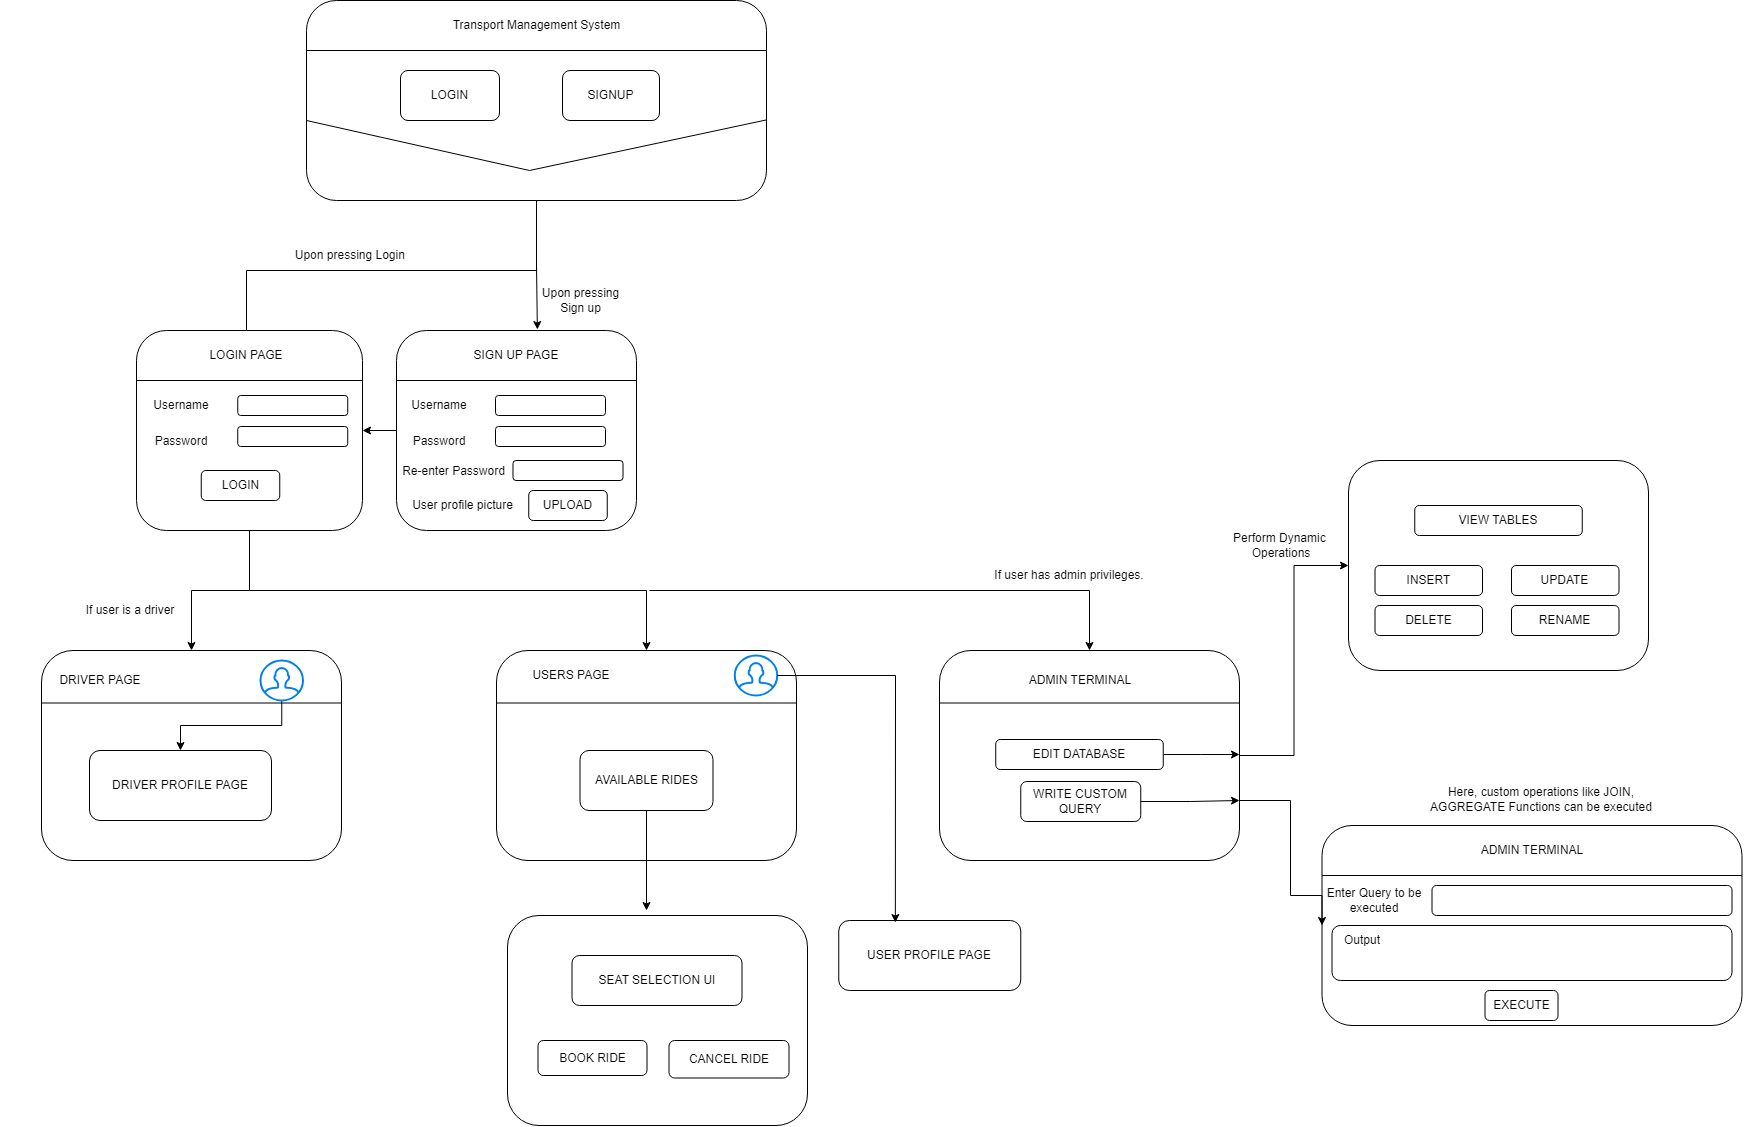

The diagram above was exported from draw.io. Its source (the exported page's mxGraphModel, read from the mxfile embedded in the PNG):
<mxGraphModel dx="3225" dy="7130" grid="1" gridSize="10" guides="1" tooltips="1" connect="1" arrows="1" fold="1" page="1" pageScale="1" pageWidth="850" pageHeight="1100" math="0" shadow="0" extFonts="Permanent Marker^https://fonts.googleapis.com/css?family=Permanent+Marker">
  <root>
    <mxCell id="0" />
    <mxCell id="1" parent="0" />
    <mxCell id="2" style="edgeStyle=orthogonalEdgeStyle;rounded=0;orthogonalLoop=1;jettySize=auto;html=1;entryX=0.5;entryY=0;entryDx=0;entryDy=0;" edge="1" source="3" target="12" parent="1">
      <mxGeometry relative="1" as="geometry" />
    </mxCell>
    <mxCell id="3" value="" style="rounded=1;whiteSpace=wrap;html=1;" vertex="1" parent="1">
      <mxGeometry x="1717" y="-4830" width="460" height="200" as="geometry" />
    </mxCell>
    <mxCell id="4" value="" style="endArrow=none;html=1;rounded=0;exitX=0;exitY=0.25;exitDx=0;exitDy=0;entryX=1;entryY=0.25;entryDx=0;entryDy=0;" edge="1" source="3" target="3" parent="1">
      <mxGeometry width="50" height="50" relative="1" as="geometry">
        <mxPoint x="2537" y="-4520" as="sourcePoint" />
        <mxPoint x="2587" y="-4570" as="targetPoint" />
      </mxGeometry>
    </mxCell>
    <mxCell id="5" value="Transport Management System" style="text;html=1;align=center;verticalAlign=middle;whiteSpace=wrap;rounded=0;" vertex="1" parent="1">
      <mxGeometry x="1819.5" y="-4820" width="255" height="30" as="geometry" />
    </mxCell>
    <mxCell id="6" value="LOGIN" style="rounded=1;whiteSpace=wrap;html=1;" vertex="1" parent="1">
      <mxGeometry x="1811" y="-4760" width="99" height="50" as="geometry" />
    </mxCell>
    <mxCell id="7" value="SIGNUP" style="rounded=1;whiteSpace=wrap;html=1;" vertex="1" parent="1">
      <mxGeometry x="1973" y="-4760" width="97" height="50" as="geometry" />
    </mxCell>
    <mxCell id="8" value="" style="endArrow=none;html=1;rounded=0;entryX=1;entryY=0.597;entryDx=0;entryDy=0;entryPerimeter=0;" edge="1" target="3" parent="1">
      <mxGeometry width="50" height="50" relative="1" as="geometry">
        <mxPoint x="1717" y="-4710" as="sourcePoint" />
        <mxPoint x="2447" y="-4590" as="targetPoint" />
        <Array as="points">
          <mxPoint x="1940" y="-4660" />
        </Array>
      </mxGeometry>
    </mxCell>
    <mxCell id="9" style="edgeStyle=orthogonalEdgeStyle;rounded=0;orthogonalLoop=1;jettySize=auto;html=1;" edge="1" source="10" target="33" parent="1">
      <mxGeometry relative="1" as="geometry" />
    </mxCell>
    <mxCell id="10" value="" style="rounded=1;whiteSpace=wrap;html=1;" vertex="1" parent="1">
      <mxGeometry x="1547" y="-4500" width="226" height="200" as="geometry" />
    </mxCell>
    <mxCell id="11" value="" style="endArrow=none;html=1;rounded=0;exitX=0;exitY=0.25;exitDx=0;exitDy=0;entryX=1;entryY=0.25;entryDx=0;entryDy=0;" edge="1" source="10" target="10" parent="1">
      <mxGeometry width="50" height="50" relative="1" as="geometry">
        <mxPoint x="2073" y="-4350" as="sourcePoint" />
        <mxPoint x="2123" y="-4400" as="targetPoint" />
      </mxGeometry>
    </mxCell>
    <mxCell id="12" value="LOGIN PAGE" style="text;html=1;align=center;verticalAlign=middle;whiteSpace=wrap;rounded=0;" vertex="1" parent="1">
      <mxGeometry x="1597" y="-4490" width="120" height="30" as="geometry" />
    </mxCell>
    <mxCell id="13" style="edgeStyle=orthogonalEdgeStyle;rounded=0;orthogonalLoop=1;jettySize=auto;html=1;entryX=1;entryY=0.5;entryDx=0;entryDy=0;" edge="1" source="14" target="10" parent="1">
      <mxGeometry relative="1" as="geometry" />
    </mxCell>
    <mxCell id="14" value="" style="rounded=1;whiteSpace=wrap;html=1;" vertex="1" parent="1">
      <mxGeometry x="1807" y="-4500" width="240" height="200" as="geometry" />
    </mxCell>
    <mxCell id="15" value="" style="endArrow=none;html=1;rounded=0;exitX=0;exitY=0.25;exitDx=0;exitDy=0;entryX=1;entryY=0.25;entryDx=0;entryDy=0;" edge="1" source="14" target="14" parent="1">
      <mxGeometry width="50" height="50" relative="1" as="geometry">
        <mxPoint x="1782" y="-4261" as="sourcePoint" />
        <mxPoint x="1982" y="-4241" as="targetPoint" />
      </mxGeometry>
    </mxCell>
    <mxCell id="16" value="SIGN UP PAGE" style="text;html=1;align=center;verticalAlign=middle;whiteSpace=wrap;rounded=0;" vertex="1" parent="1">
      <mxGeometry x="1872" y="-4490" width="110" height="30" as="geometry" />
    </mxCell>
    <mxCell id="17" style="edgeStyle=orthogonalEdgeStyle;rounded=0;orthogonalLoop=1;jettySize=auto;html=1;entryX=0.587;entryY=-0.005;entryDx=0;entryDy=0;entryPerimeter=0;" edge="1" source="3" target="14" parent="1">
      <mxGeometry relative="1" as="geometry" />
    </mxCell>
    <mxCell id="18" value="Upon pressing Login&lt;span style=&quot;color: rgba(0, 0, 0, 0); font-family: monospace; font-size: 0px; text-align: start; text-wrap: nowrap;&quot;&gt;%3CmxGraphModel%3E%3Croot%3E%3CmxCell%20id%3D%220%22%2F%3E%3CmxCell%20id%3D%221%22%20parent%3D%220%22%2F%3E%3CmxCell%20id%3D%222%22%20value%3D%22ADMIN%20LOGIN%22%20style%3D%22rounded%3D1%3BwhiteSpace%3Dwrap%3Bhtml%3D1%3B%22%20vertex%3D%221%22%20parent%3D%221%22%3E%3CmxGeometry%20x%3D%223977.63%22%20y%3D%22-1827.5%22%20width%3D%2270%22%20height%3D%2230%22%20as%3D%22geometry%22%2F%3E%3C%2FmxCell%3E%3C%2Froot%3E%3C%2FmxGraphModel%3E&lt;/span&gt;&amp;nbsp;" style="text;html=1;align=center;verticalAlign=middle;whiteSpace=wrap;rounded=0;" vertex="1" parent="1">
      <mxGeometry x="1690.25" y="-4590" width="145" height="30" as="geometry" />
    </mxCell>
    <mxCell id="19" value="Upon pressing Sign up&lt;span style=&quot;color: rgba(0, 0, 0, 0); font-family: monospace; font-size: 0px; text-align: start; text-wrap: nowrap;&quot;&gt;%3CmxGraphModel%3E%3Croot%3E%3CmxCell%20id%3D%220%22%2F%3E%3CmxCell%20id%3D%221%22%20parent%3D%220%22%2F%3E%3CmxCell%20id%3D%222%22%20value%3D%22ADMIN%20LOGIN%22%20style%3D%22rounded%3D1%3BwhiteSpace%3Dwrap%3Bhtml%3D1%3B%22%20vertex%3D%221%22%20parent%3D%221%22%3E%3CmxGeometry%20x%3D%223977.63%22%20y%3D%22-1827.5%22%20width%3D%2270%22%20height%3D%2230%22%20as%3D%22geometry%22%2F%3E%3C%2FmxCell%3E%3C%2Froot%3E%3C%2FmxGraphMode&lt;/span&gt;" style="text;html=1;align=center;verticalAlign=middle;whiteSpace=wrap;rounded=0;" vertex="1" parent="1">
      <mxGeometry x="1948.5" y="-4545" width="85" height="30" as="geometry" />
    </mxCell>
    <mxCell id="20" value="" style="rounded=1;whiteSpace=wrap;html=1;" vertex="1" parent="1">
      <mxGeometry x="1906" y="-4435" width="110" height="20" as="geometry" />
    </mxCell>
    <mxCell id="21" value="Username" style="text;html=1;align=center;verticalAlign=middle;whiteSpace=wrap;rounded=0;" vertex="1" parent="1">
      <mxGeometry x="1819.5" y="-4440" width="60" height="30" as="geometry" />
    </mxCell>
    <mxCell id="22" value="Password" style="text;html=1;align=center;verticalAlign=middle;whiteSpace=wrap;rounded=0;" vertex="1" parent="1">
      <mxGeometry x="1819.5" y="-4404" width="60" height="30" as="geometry" />
    </mxCell>
    <mxCell id="23" value="" style="rounded=1;whiteSpace=wrap;html=1;" vertex="1" parent="1">
      <mxGeometry x="1906" y="-4404" width="110" height="20" as="geometry" />
    </mxCell>
    <mxCell id="24" value="Re-enter Password" style="text;html=1;align=center;verticalAlign=middle;whiteSpace=wrap;rounded=0;" vertex="1" parent="1">
      <mxGeometry x="1811" y="-4374" width="107.5" height="30" as="geometry" />
    </mxCell>
    <mxCell id="25" value="" style="rounded=1;whiteSpace=wrap;html=1;" vertex="1" parent="1">
      <mxGeometry x="1923.5" y="-4370" width="110" height="20" as="geometry" />
    </mxCell>
    <mxCell id="26" value="UPLOAD" style="rounded=1;whiteSpace=wrap;html=1;" vertex="1" parent="1">
      <mxGeometry x="1939.25" y="-4340" width="78.5" height="30" as="geometry" />
    </mxCell>
    <mxCell id="27" value="User profile picture" style="text;html=1;align=center;verticalAlign=middle;whiteSpace=wrap;rounded=0;" vertex="1" parent="1">
      <mxGeometry x="1819.5" y="-4340" width="107.5" height="30" as="geometry" />
    </mxCell>
    <mxCell id="28" value="" style="rounded=1;whiteSpace=wrap;html=1;" vertex="1" parent="1">
      <mxGeometry x="1648.25" y="-4435" width="110" height="20" as="geometry" />
    </mxCell>
    <mxCell id="29" value="Username" style="text;html=1;align=center;verticalAlign=middle;whiteSpace=wrap;rounded=0;" vertex="1" parent="1">
      <mxGeometry x="1561.75" y="-4440" width="60" height="30" as="geometry" />
    </mxCell>
    <mxCell id="30" value="Password" style="text;html=1;align=center;verticalAlign=middle;whiteSpace=wrap;rounded=0;" vertex="1" parent="1">
      <mxGeometry x="1561.75" y="-4404" width="60" height="30" as="geometry" />
    </mxCell>
    <mxCell id="31" value="" style="rounded=1;whiteSpace=wrap;html=1;" vertex="1" parent="1">
      <mxGeometry x="1648.25" y="-4404" width="110" height="20" as="geometry" />
    </mxCell>
    <mxCell id="32" value="LOGIN" style="rounded=1;whiteSpace=wrap;html=1;" vertex="1" parent="1">
      <mxGeometry x="1611.75" y="-4360" width="78.5" height="30" as="geometry" />
    </mxCell>
    <mxCell id="33" value="" style="rounded=1;whiteSpace=wrap;html=1;" vertex="1" parent="1">
      <mxGeometry x="1452" y="-4180" width="300" height="210" as="geometry" />
    </mxCell>
    <mxCell id="34" value="" style="endArrow=none;html=1;rounded=0;exitX=0;exitY=0.25;exitDx=0;exitDy=0;entryX=1;entryY=0.25;entryDx=0;entryDy=0;" edge="1" source="33" target="33" parent="1">
      <mxGeometry width="50" height="50" relative="1" as="geometry">
        <mxPoint x="1361.49" y="-4035" as="sourcePoint" />
        <mxPoint x="1391.49" y="-3855" as="targetPoint" />
      </mxGeometry>
    </mxCell>
    <mxCell id="35" value="DRIVER PAGE" style="text;html=1;align=center;verticalAlign=middle;whiteSpace=wrap;rounded=0;" vertex="1" parent="1">
      <mxGeometry x="1436" y="-4165" width="150" height="30" as="geometry" />
    </mxCell>
    <mxCell id="36" style="edgeStyle=orthogonalEdgeStyle;rounded=0;orthogonalLoop=1;jettySize=auto;html=1;entryX=0.5;entryY=0;entryDx=0;entryDy=0;" edge="1" source="37" target="73" parent="1">
      <mxGeometry relative="1" as="geometry" />
    </mxCell>
    <mxCell id="37" value="" style="html=1;verticalLabelPosition=bottom;align=center;labelBackgroundColor=#ffffff;verticalAlign=top;strokeWidth=2;strokeColor=#0080F0;shadow=0;dashed=0;shape=mxgraph.ios7.icons.user;" vertex="1" parent="1">
      <mxGeometry x="1671" y="-4170" width="42.5" height="40" as="geometry" />
    </mxCell>
    <mxCell id="38" value="" style="rounded=1;whiteSpace=wrap;html=1;" vertex="1" parent="1">
      <mxGeometry x="2732.5" y="-4005" width="420" height="200" as="geometry" />
    </mxCell>
    <mxCell id="39" value="" style="endArrow=none;html=1;rounded=0;exitX=0;exitY=0.25;exitDx=0;exitDy=0;entryX=1;entryY=0.25;entryDx=0;entryDy=0;" edge="1" source="38" target="38" parent="1">
      <mxGeometry width="50" height="50" relative="1" as="geometry">
        <mxPoint x="2922.5" y="-3915" as="sourcePoint" />
        <mxPoint x="2972.5" y="-3965" as="targetPoint" />
      </mxGeometry>
    </mxCell>
    <mxCell id="40" value="ADMIN TERMINAL" style="text;html=1;align=center;verticalAlign=middle;whiteSpace=wrap;rounded=0;" vertex="1" parent="1">
      <mxGeometry x="2872.5" y="-3995" width="140" height="30" as="geometry" />
    </mxCell>
    <mxCell id="41" value="" style="rounded=1;whiteSpace=wrap;html=1;" vertex="1" parent="1">
      <mxGeometry x="2842.5" y="-3945" width="300" height="30" as="geometry" />
    </mxCell>
    <mxCell id="42" value="Enter Query to be executed" style="text;html=1;align=center;verticalAlign=middle;whiteSpace=wrap;rounded=0;" vertex="1" parent="1">
      <mxGeometry x="2720" y="-3945" width="130" height="30" as="geometry" />
    </mxCell>
    <mxCell id="43" value="" style="rounded=1;whiteSpace=wrap;html=1;" vertex="1" parent="1">
      <mxGeometry x="2742.5" y="-3905" width="400" height="55" as="geometry" />
    </mxCell>
    <mxCell id="44" value="Output" style="text;html=1;align=center;verticalAlign=middle;whiteSpace=wrap;rounded=0;" vertex="1" parent="1">
      <mxGeometry x="2742.5" y="-3905" width="60" height="30" as="geometry" />
    </mxCell>
    <mxCell id="45" value="" style="rounded=1;whiteSpace=wrap;html=1;" vertex="1" parent="1">
      <mxGeometry x="1907" y="-4180" width="300" height="210" as="geometry" />
    </mxCell>
    <mxCell id="46" value="" style="endArrow=none;html=1;rounded=0;exitX=0;exitY=0.25;exitDx=0;exitDy=0;entryX=1;entryY=0.25;entryDx=0;entryDy=0;" edge="1" source="45" target="45" parent="1">
      <mxGeometry width="50" height="50" relative="1" as="geometry">
        <mxPoint x="1832.4899999999998" y="-4030" as="sourcePoint" />
        <mxPoint x="1862.4899999999998" y="-3850" as="targetPoint" />
      </mxGeometry>
    </mxCell>
    <mxCell id="47" value="USERS PAGE" style="text;html=1;align=center;verticalAlign=middle;whiteSpace=wrap;rounded=0;" vertex="1" parent="1">
      <mxGeometry x="1907" y="-4170" width="150" height="30" as="geometry" />
    </mxCell>
    <mxCell id="48" value="" style="html=1;verticalLabelPosition=bottom;align=center;labelBackgroundColor=#ffffff;verticalAlign=top;strokeWidth=2;strokeColor=#0080F0;shadow=0;dashed=0;shape=mxgraph.ios7.icons.user;" vertex="1" parent="1">
      <mxGeometry x="2145.25" y="-4175" width="42.5" height="40" as="geometry" />
    </mxCell>
    <mxCell id="49" style="edgeStyle=orthogonalEdgeStyle;rounded=0;orthogonalLoop=1;jettySize=auto;html=1;" edge="1" source="50" parent="1">
      <mxGeometry relative="1" as="geometry">
        <mxPoint x="2057" y="-3920" as="targetPoint" />
      </mxGeometry>
    </mxCell>
    <mxCell id="50" value="AVAILABLE RIDES" style="rounded=1;whiteSpace=wrap;html=1;" vertex="1" parent="1">
      <mxGeometry x="1990.5" y="-4080" width="133" height="60" as="geometry" />
    </mxCell>
    <mxCell id="51" value="" style="endArrow=classic;html=1;rounded=0;entryX=0.5;entryY=0;entryDx=0;entryDy=0;" edge="1" target="45" parent="1">
      <mxGeometry width="50" height="50" relative="1" as="geometry">
        <mxPoint x="1660" y="-4240" as="sourcePoint" />
        <mxPoint x="2060" y="-4180" as="targetPoint" />
        <Array as="points">
          <mxPoint x="2057" y="-4240" />
        </Array>
      </mxGeometry>
    </mxCell>
    <mxCell id="52" value="" style="endArrow=classic;html=1;rounded=0;entryX=0.5;entryY=0;entryDx=0;entryDy=0;" edge="1" target="57" parent="1">
      <mxGeometry width="50" height="50" relative="1" as="geometry">
        <mxPoint x="2060" y="-4240" as="sourcePoint" />
        <mxPoint x="2500" y="-4210" as="targetPoint" />
        <Array as="points">
          <mxPoint x="2500" y="-4240" />
        </Array>
      </mxGeometry>
    </mxCell>
    <mxCell id="53" value="If user has admin privileges." style="text;html=1;align=center;verticalAlign=middle;whiteSpace=wrap;rounded=0;" vertex="1" parent="1">
      <mxGeometry x="2350" y="-4270" width="260" height="30" as="geometry" />
    </mxCell>
    <mxCell id="54" value="EXECUTE" style="rounded=1;whiteSpace=wrap;html=1;" vertex="1" parent="1">
      <mxGeometry x="2895.5" y="-3840" width="73" height="30" as="geometry" />
    </mxCell>
    <mxCell id="55" style="edgeStyle=orthogonalEdgeStyle;rounded=0;orthogonalLoop=1;jettySize=auto;html=1;entryX=0;entryY=0.5;entryDx=0;entryDy=0;" edge="1" source="57" target="38" parent="1">
      <mxGeometry relative="1" as="geometry">
        <Array as="points">
          <mxPoint x="2701" y="-4030" />
          <mxPoint x="2701" y="-3935" />
        </Array>
      </mxGeometry>
    </mxCell>
    <mxCell id="56" style="edgeStyle=orthogonalEdgeStyle;rounded=0;orthogonalLoop=1;jettySize=auto;html=1;entryX=0;entryY=0.5;entryDx=0;entryDy=0;" edge="1" source="57" target="66" parent="1">
      <mxGeometry relative="1" as="geometry" />
    </mxCell>
    <mxCell id="57" value="" style="rounded=1;whiteSpace=wrap;html=1;fontStyle=1" vertex="1" parent="1">
      <mxGeometry x="2350" y="-4180" width="300" height="210" as="geometry" />
    </mxCell>
    <mxCell id="58" value="" style="endArrow=none;html=1;rounded=0;exitX=0;exitY=0.25;exitDx=0;exitDy=0;entryX=1;entryY=0.25;entryDx=0;entryDy=0;" edge="1" source="57" target="57" parent="1">
      <mxGeometry width="50" height="50" relative="1" as="geometry">
        <mxPoint x="2275.49" y="-4030" as="sourcePoint" />
        <mxPoint x="2305.49" y="-3850" as="targetPoint" />
      </mxGeometry>
    </mxCell>
    <mxCell id="59" value="ADMIN TERMINAL" style="text;html=1;align=center;verticalAlign=middle;whiteSpace=wrap;rounded=0;" vertex="1" parent="1">
      <mxGeometry x="2416.25" y="-4165" width="150" height="30" as="geometry" />
    </mxCell>
    <mxCell id="60" style="edgeStyle=orthogonalEdgeStyle;rounded=0;orthogonalLoop=1;jettySize=auto;html=1;" edge="1" source="61" parent="1">
      <mxGeometry relative="1" as="geometry">
        <mxPoint x="2650" y="-4030" as="targetPoint" />
      </mxGeometry>
    </mxCell>
    <mxCell id="61" value="WRITE CUSTOM QUERY" style="rounded=1;whiteSpace=wrap;html=1;" vertex="1" parent="1">
      <mxGeometry x="2431.25" y="-4049" width="120" height="40" as="geometry" />
    </mxCell>
    <mxCell id="62" style="edgeStyle=orthogonalEdgeStyle;rounded=0;orthogonalLoop=1;jettySize=auto;html=1;" edge="1" source="63" parent="1">
      <mxGeometry relative="1" as="geometry">
        <mxPoint x="2650" y="-4076" as="targetPoint" />
      </mxGeometry>
    </mxCell>
    <mxCell id="63" value="EDIT DATABASE" style="rounded=1;whiteSpace=wrap;html=1;" vertex="1" parent="1">
      <mxGeometry x="2406.25" y="-4091" width="167.5" height="30" as="geometry" />
    </mxCell>
    <mxCell id="64" value="" style="endArrow=none;html=1;rounded=0;entryX=0.5;entryY=1;entryDx=0;entryDy=0;" edge="1" target="10" parent="1">
      <mxGeometry width="50" height="50" relative="1" as="geometry">
        <mxPoint x="1660" y="-4240" as="sourcePoint" />
        <mxPoint x="1810" y="-4130" as="targetPoint" />
      </mxGeometry>
    </mxCell>
    <mxCell id="65" value="If user is a driver" style="text;html=1;align=center;verticalAlign=middle;whiteSpace=wrap;rounded=0;" vertex="1" parent="1">
      <mxGeometry x="1411" y="-4235" width="260" height="30" as="geometry" />
    </mxCell>
    <mxCell id="66" value="" style="rounded=1;whiteSpace=wrap;html=1;" vertex="1" parent="1">
      <mxGeometry x="2759" y="-4370" width="300" height="210" as="geometry" />
    </mxCell>
    <mxCell id="67" value="VIEW TABLES" style="rounded=1;whiteSpace=wrap;html=1;" vertex="1" parent="1">
      <mxGeometry x="2825.25" y="-4325" width="167.5" height="30" as="geometry" />
    </mxCell>
    <mxCell id="68" value="DELETE" style="rounded=1;whiteSpace=wrap;html=1;" vertex="1" parent="1">
      <mxGeometry x="2785.5" y="-4225" width="107.5" height="30" as="geometry" />
    </mxCell>
    <mxCell id="69" value="UPDATE" style="rounded=1;whiteSpace=wrap;html=1;" vertex="1" parent="1">
      <mxGeometry x="2922" y="-4265" width="107.5" height="30" as="geometry" />
    </mxCell>
    <mxCell id="70" value="INSERT" style="rounded=1;whiteSpace=wrap;html=1;" vertex="1" parent="1">
      <mxGeometry x="2785.5" y="-4265" width="107.5" height="30" as="geometry" />
    </mxCell>
    <mxCell id="71" value="RENAME" style="rounded=1;whiteSpace=wrap;html=1;" vertex="1" parent="1">
      <mxGeometry x="2922" y="-4225" width="107.5" height="30" as="geometry" />
    </mxCell>
    <mxCell id="72" value="USER PROFILE PAGE" style="rounded=1;whiteSpace=wrap;html=1;" vertex="1" parent="1">
      <mxGeometry x="2249.25" y="-3910" width="182" height="70" as="geometry" />
    </mxCell>
    <mxCell id="73" value="DRIVER PROFILE PAGE" style="rounded=1;whiteSpace=wrap;html=1;" vertex="1" parent="1">
      <mxGeometry x="1500" y="-4080" width="182" height="70" as="geometry" />
    </mxCell>
    <mxCell id="74" value="Perform Dynamic&amp;nbsp;&lt;div&gt;Operations&lt;/div&gt;" style="text;html=1;align=center;verticalAlign=middle;whiteSpace=wrap;rounded=0;" vertex="1" parent="1">
      <mxGeometry x="2625.25" y="-4300" width="133.75" height="30" as="geometry" />
    </mxCell>
    <mxCell id="75" value="Here, custom operations like JOIN, AGGREGATE Functions can be executed" style="text;html=1;align=center;verticalAlign=middle;whiteSpace=wrap;rounded=0;" vertex="1" parent="1">
      <mxGeometry x="2834" y="-4061" width="236" height="60" as="geometry" />
    </mxCell>
    <mxCell id="76" value="" style="rounded=1;whiteSpace=wrap;html=1;fontStyle=1" vertex="1" parent="1">
      <mxGeometry x="1918" y="-3915" width="300" height="210" as="geometry" />
    </mxCell>
    <mxCell id="77" value="SEAT SELECTION UI" style="rounded=1;whiteSpace=wrap;html=1;" vertex="1" parent="1">
      <mxGeometry x="1982.5" y="-3875" width="170" height="50" as="geometry" />
    </mxCell>
    <mxCell id="78" value="BOOK RIDE" style="rounded=1;whiteSpace=wrap;html=1;" vertex="1" parent="1">
      <mxGeometry x="1948.5" y="-3790" width="109" height="35" as="geometry" />
    </mxCell>
    <mxCell id="79" value="CANCEL RIDE" style="rounded=1;whiteSpace=wrap;html=1;" vertex="1" parent="1">
      <mxGeometry x="2079.5" y="-3790" width="120" height="37.5" as="geometry" />
    </mxCell>
    <mxCell id="80" style="edgeStyle=orthogonalEdgeStyle;rounded=0;orthogonalLoop=1;jettySize=auto;html=1;entryX=0.311;entryY=0.029;entryDx=0;entryDy=0;entryPerimeter=0;" edge="1" source="48" target="72" parent="1">
      <mxGeometry relative="1" as="geometry" />
    </mxCell>
  </root>
</mxGraphModel>